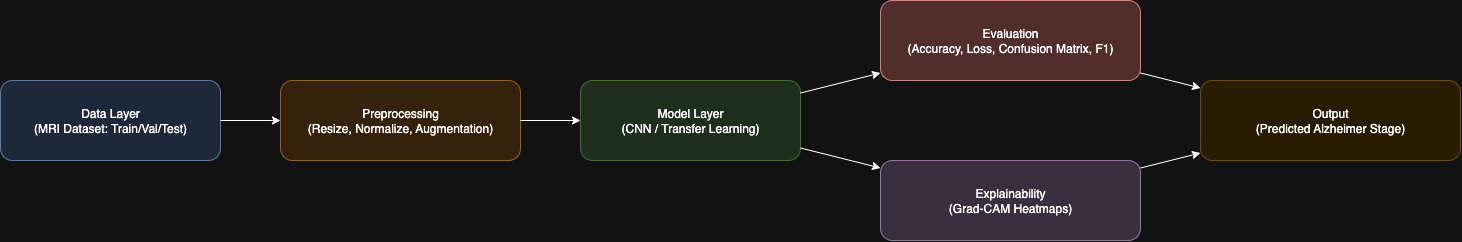

The diagram above was exported from draw.io. Its source (the exported page's mxGraphModel, read from the mxfile embedded in the PNG):
<mxGraphModel dx="1584" dy="1011" grid="1" gridSize="10" guides="1" tooltips="1" connect="1" arrows="1" fold="1" page="1" pageScale="1" pageWidth="827" pageHeight="1169" math="0" shadow="0">
  <root>
    <mxCell id="0" />
    <mxCell id="1" parent="0" />
    <mxCell id="hM0tsLj-62ZXQk740vf2-39" value="Data Layer&#10;(MRI Dataset: Train/Val/Test)" style="rounded=1;whiteSpace=wrap;html=1;fillColor=#dae8fc;strokeColor=#6c8ebf;" vertex="1" parent="1">
      <mxGeometry x="260" y="740" width="220" height="80" as="geometry" />
    </mxCell>
    <mxCell id="hM0tsLj-62ZXQk740vf2-40" value="Preprocessing&#10;(Resize, Normalize, Augmentation)" style="rounded=1;whiteSpace=wrap;html=1;fillColor=#ffe6cc;strokeColor=#d79b00;" vertex="1" parent="1">
      <mxGeometry x="540" y="740" width="240" height="80" as="geometry" />
    </mxCell>
    <mxCell id="hM0tsLj-62ZXQk740vf2-41" value="Model Layer&#10;(CNN / Transfer Learning)" style="rounded=1;whiteSpace=wrap;html=1;fillColor=#d5e8d4;strokeColor=#82b366;" vertex="1" parent="1">
      <mxGeometry x="840" y="740" width="220" height="80" as="geometry" />
    </mxCell>
    <mxCell id="hM0tsLj-62ZXQk740vf2-42" value="Evaluation&#10;(Accuracy, Loss, Confusion Matrix, F1)" style="rounded=1;whiteSpace=wrap;html=1;fillColor=#f8cecc;strokeColor=#b85450;" vertex="1" parent="1">
      <mxGeometry x="1140" y="660" width="260" height="80" as="geometry" />
    </mxCell>
    <mxCell id="hM0tsLj-62ZXQk740vf2-43" value="Explainability&#10;(Grad-CAM Heatmaps)" style="rounded=1;whiteSpace=wrap;html=1;fillColor=#e1d5e7;strokeColor=#9673a6;" vertex="1" parent="1">
      <mxGeometry x="1140" y="820" width="260" height="80" as="geometry" />
    </mxCell>
    <mxCell id="hM0tsLj-62ZXQk740vf2-44" value="Output&#10;(Predicted Alzheimer Stage)" style="rounded=1;whiteSpace=wrap;html=1;fillColor=#fff2cc;strokeColor=#d6b656;" vertex="1" parent="1">
      <mxGeometry x="1460" y="740" width="260" height="80" as="geometry" />
    </mxCell>
    <mxCell id="hM0tsLj-62ZXQk740vf2-45" edge="1" parent="1" source="hM0tsLj-62ZXQk740vf2-39" target="hM0tsLj-62ZXQk740vf2-40">
      <mxGeometry relative="1" as="geometry" />
    </mxCell>
    <mxCell id="hM0tsLj-62ZXQk740vf2-46" edge="1" parent="1" source="hM0tsLj-62ZXQk740vf2-40" target="hM0tsLj-62ZXQk740vf2-41">
      <mxGeometry relative="1" as="geometry" />
    </mxCell>
    <mxCell id="hM0tsLj-62ZXQk740vf2-47" edge="1" parent="1" source="hM0tsLj-62ZXQk740vf2-41" target="hM0tsLj-62ZXQk740vf2-42">
      <mxGeometry relative="1" as="geometry" />
    </mxCell>
    <mxCell id="hM0tsLj-62ZXQk740vf2-48" edge="1" parent="1" source="hM0tsLj-62ZXQk740vf2-41" target="hM0tsLj-62ZXQk740vf2-43">
      <mxGeometry relative="1" as="geometry" />
    </mxCell>
    <mxCell id="hM0tsLj-62ZXQk740vf2-49" edge="1" parent="1" source="hM0tsLj-62ZXQk740vf2-42" target="hM0tsLj-62ZXQk740vf2-44">
      <mxGeometry relative="1" as="geometry" />
    </mxCell>
    <mxCell id="hM0tsLj-62ZXQk740vf2-50" edge="1" parent="1" source="hM0tsLj-62ZXQk740vf2-43" target="hM0tsLj-62ZXQk740vf2-44">
      <mxGeometry relative="1" as="geometry" />
    </mxCell>
  </root>
</mxGraphModel>